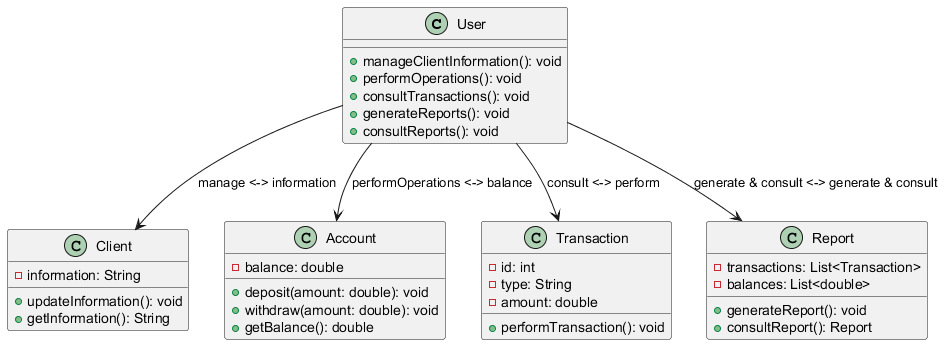

The diagram above was rendered by PlantUML. Its source (embedded in the PNG):
@startuml
class User {
    + manageClientInformation(): void
    + performOperations(): void
    + consultTransactions(): void
    + generateReports(): void
    + consultReports(): void
}

class Client {
    - information: String
    + updateInformation(): void
    + getInformation(): String
}

class Account {
    - balance: double
    + deposit(amount: double): void
    + withdraw(amount: double): void
    + getBalance(): double
}

class Transaction {
    - id: int
    - type: String
    - amount: double
    + performTransaction(): void
}

class Report {
    - transactions: List<Transaction>
    - balances: List<double>
    + generateReport(): void
    + consultReport(): Report
}

User --> Client : manage <-> information
User --> Account : performOperations <-> balance
User --> Transaction : consult <-> perform
User --> Report : generate & consult <-> generate & consult
@enduml